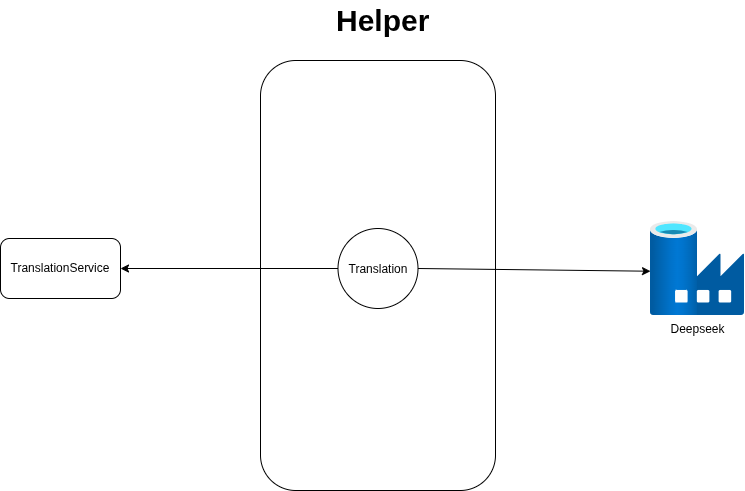

The diagram above was exported from draw.io. Its source (the exported page's mxGraphModel, read from the mxfile embedded in the PNG):
<mxGraphModel dx="1406" dy="890" grid="1" gridSize="10" guides="1" tooltips="1" connect="1" arrows="1" fold="1" page="1" pageScale="1" pageWidth="1100" pageHeight="850" math="0" shadow="0">
  <root>
    <mxCell id="0" />
    <mxCell id="1" parent="0" />
    <mxCell id="K6eQertmg8Wt_dNCEG-8-2" parent="1" style="rounded=1;whiteSpace=wrap;html=1;roundedPerimeter=1;" value="" vertex="1">
      <mxGeometry height="430" width="235" x="490" y="170" as="geometry" />
    </mxCell>
    <mxCell id="K6eQertmg8Wt_dNCEG-8-6" parent="1" style="image;aspect=fixed;html=1;align=center;fontSize=12;image=img/lib/azure2/databases/Data_Factory.svg;points=[[0.25,0,0],[0.5,1,0],[0,0.529,0],[1,0.5,0],[0.995,0.348,0],[0.997,0.985,0],[0.013,0.995,0],[0.013,0.058,0]];" value="Deepseek" vertex="1">
      <mxGeometry height="94" width="94" x="880" y="331" as="geometry" />
    </mxCell>
    <mxCell id="K6eQertmg8Wt_dNCEG-8-9" edge="1" parent="1" source="K6eQertmg8Wt_dNCEG-8-12" style="endArrow=classic;html=1;rounded=0;entryX=0;entryY=0.529;entryDx=0;entryDy=0;entryPerimeter=0;exitX=1;exitY=0.5;exitDx=0;exitDy=0;" target="K6eQertmg8Wt_dNCEG-8-6" value="">
      <mxGeometry height="50" relative="1" width="50" as="geometry">
        <mxPoint x="667.5" y="378" as="sourcePoint" />
        <mxPoint x="657.5" y="338" as="targetPoint" />
      </mxGeometry>
    </mxCell>
    <mxCell id="K6eQertmg8Wt_dNCEG-8-12" parent="1" style="ellipse;whiteSpace=wrap;html=1;shapeInside=1;aspect=fixed;" value="Translation" vertex="1">
      <mxGeometry height="80" width="80" x="567.5" y="338" as="geometry" />
    </mxCell>
    <mxCell id="K6eQertmg8Wt_dNCEG-8-15" parent="1" style="rounded=1;whiteSpace=wrap;html=1;roundedPerimeter=1;" value="TranslationService" vertex="1">
      <mxGeometry height="60" width="120" x="230" y="348" as="geometry" />
    </mxCell>
    <mxCell id="K6eQertmg8Wt_dNCEG-8-18" edge="1" parent="1" source="K6eQertmg8Wt_dNCEG-8-12" style="endArrow=classic;html=1;rounded=0;entryX=1;entryY=0.5;entryDx=0;entryDy=0;exitX=0;exitY=0.5;exitDx=0;exitDy=0;" target="K6eQertmg8Wt_dNCEG-8-15" value="">
      <mxGeometry height="50" relative="1" width="50" as="geometry">
        <mxPoint x="680" y="298" as="sourcePoint" />
        <mxPoint x="730" y="248" as="targetPoint" />
      </mxGeometry>
    </mxCell>
    <mxCell id="K6eQertmg8Wt_dNCEG-8-19" parent="1" style="text;strokeColor=none;fillColor=none;align=left;verticalAlign=middle;spacingLeft=4;spacingRight=4;overflow=hidden;points=[[0,0.5],[1,0.5]];portConstraint=eastwest;rotatable=0;whiteSpace=wrap;html=1;fontSize=10;" value="&lt;b&gt;&lt;font style=&quot;font-size: 30px;&quot;&gt;Helper&lt;/font&gt;&lt;/b&gt;" vertex="1">
      <mxGeometry height="40" width="120" x="560" y="110" as="geometry" />
    </mxCell>
  </root>
</mxGraphModel>